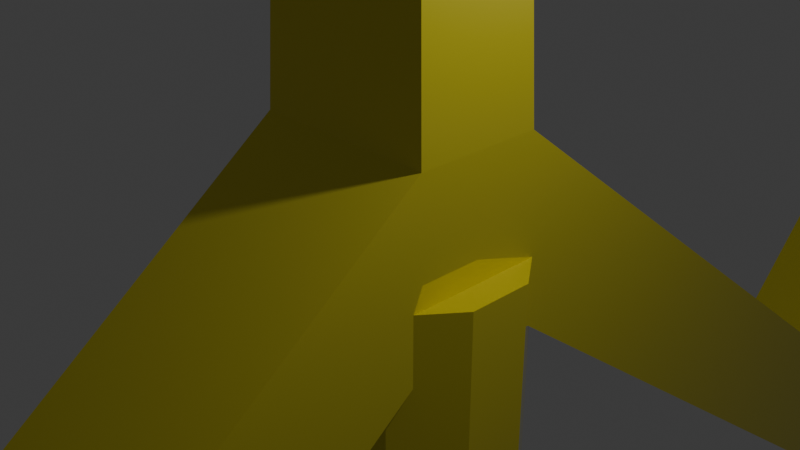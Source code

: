 # Source: Trident.blend  (saved by Blender 4.0.36; exported with 4.5.12 LTS)
import bpy
from mathutils import Matrix  # noqa: F401  (used for matrix-valued properties, if any)

bpy.ops.wm.read_factory_settings(use_empty=True)
scene = bpy.context.scene
scene.name = 'Scene'

# ---- collections
col_collection = bpy.data.collections.new('Collection'); scene.collection.children.link(col_collection)

# ---- materials (node trees are filled in below, after node groups)
mat_material = bpy.data.materials.new('Material')
mat_material.alpha_threshold = 0.0
mat_material.use_transparent_shadow = False
mat_material.roughness = 0.5
mat_material.line_color = (0.0, 0.0, 0.0, 1.0)
mat_material_001 = bpy.data.materials.new('Material.001')
mat_material_001.use_transparent_shadow = False

# ---- material node trees
mat_material.use_nodes = True; mat_material.node_tree.nodes.clear()
_N = mat_material.node_tree.nodes; _L = mat_material.node_tree.links
n0 = _N.new('ShaderNodeOutputMaterial'); n0.name = 'Material Output'; n0.location = (300, 300)
n1 = _N.new('ShaderNodeBsdfPrincipled'); n1.name = 'Principled BSDF'; n1.location = (10, 300)
n1.inputs[0].default_value = (0.801, 0.7029, 0.05294, 1.0)
n1.inputs[1].default_value = 0.5337
n1.inputs[2].default_value = 0.0
n1.inputs[3].default_value = 1.45
_L.new(n1.outputs[0], n0.inputs[0])
n0.is_active_output = True
mat_material_001.use_nodes = True; mat_material_001.node_tree.nodes.clear()
_N = mat_material_001.node_tree.nodes; _L = mat_material_001.node_tree.links
n0 = _N.new('ShaderNodeBsdfPrincipled'); n0.name = 'Principled BSDF'; n0.location = (10, 300)
n0.inputs[0].default_value = (0.05797, 0.05797, 0.05797, 1.0)
n0.inputs[1].default_value = 0.5959
n0.inputs[2].default_value = 0.0
n0.inputs[3].default_value = 1.45
n1 = _N.new('ShaderNodeOutputMaterial'); n1.name = 'Material Output'; n1.location = (300, 300)
_L.new(n0.outputs[0], n1.inputs[0])
n1.is_active_output = True

# ---- world
world_world = bpy.data.worlds.new('World'); scene.world = world_world
world_world.use_nodes = True; world_world.node_tree.nodes.clear()
_N = world_world.node_tree.nodes; _L = world_world.node_tree.links
n0 = _N.new('ShaderNodeOutputWorld'); n0.name = 'World Output'; n0.location = (300, 300)
n1 = _N.new('ShaderNodeBackground'); n1.name = 'Background'; n1.location = (10, 300)
n1.inputs[0].default_value = (0.05088, 0.05088, 0.05088, 1.0)
_L.new(n1.outputs[0], n0.inputs[0])
n0.is_active_output = True
world_world.color = (0.05088, 0.05088, 0.05088)
world_world.use_sun_shadow = False
world_world.sun_shadow_jitter_overblur = 0.0

# ---- cameras
cam_camera = bpy.data.cameras.new('Camera')
cam_camera.clip_end = 100.0
cam_camera.ortho_scale = 7.314

# ---- lights
light_light = bpy.data.lights.new('Light', 'POINT')
light_light.transmission_factor = 0.0
light_light.use_soft_falloff = False
light_light.energy = 1000.0
light_light.shadow_soft_size = 0.1
light_light.shadow_maximum_resolution = 0.006
light_light.use_absolute_resolution = True

# ---- meshes
me_cube = bpy.data.meshes.new('Cube')
me_cube.from_pydata([(1.0, 1.0, 1.0), (1.0, 1.0, -1.0), (1.0, -1.0, 1.0), (1.0, -1.0, -1.0), (-1.0, 1.0, 1.0), (-1.0, 1.0, -1.0), (-1.0, -1.0, 1.0), (-1.0, -1.0, -1.0), (1.0, 12.99, -7.415), (-1.0, 12.99, -7.415), (1.0, 12.99, -5.415), (-1.0, -12.99, -7.415), (-1.0, -12.99, -5.415), (1.0, -12.99, -5.415), (1.0, -12.99, -7.415), (-1.0, 12.99, -5.415), (1.473, 22.19, -2.1), (-1.473, 22.19, -2.1), (1.473, 22.19, -0.1001), (-1.473, -22.19, -2.1), (-1.473, -22.19, -0.1001), (1.473, -22.19, -0.1001), (1.473, -22.19, -2.1), (-1.473, 22.19, -0.1001), (1.473, 24.47, 2.283), (-1.473, 24.47, 2.283), (1.473, 24.47, 4.283), (-1.473, -24.47, 2.283), (-1.473, -24.47, 4.283), (1.473, -24.47, 4.283), (1.473, -24.47, 2.283), (-1.473, 24.47, 4.283), (0.1019, 15.37, 18.06), (-0.1019, 15.37, 18.06), (0.1019, 15.37, 18.2), (-0.03799, -14.6, 18.1), (-0.03799, -14.6, 18.15), (0.03799, -14.6, 18.15), (0.03799, -14.6, 18.1), (-0.1019, 15.37, 18.2), (0.5473, 1.084, -5.297), (0.0, 1.34, -5.297), (0.0, 1.34, -32.09), (0.0, 1.34, -0.3023), (0.5473, 1.084, -32.09), (0.5473, 1.084, -0.3023), (0.8856, 0.4141, -32.09), (0.8856, 0.4141, -0.3023), (0.8856, -0.4141, -32.09), (0.8856, -0.4141, -0.3023), (0.5473, -1.084, -32.09), (0.5473, -1.084, -0.3023), (0.0, -1.34, -32.09), (0.0, -1.34, -0.3023), (-0.5473, -1.084, -32.09), (-0.5473, -1.084, -0.3023), (-0.8856, -0.4141, -32.09), (-0.8856, -0.4141, -0.3023), (-0.8856, 0.4141, -32.09), (-0.8856, 0.4141, -0.3023), (-0.5473, 1.084, -32.09), (-0.5473, 1.084, -0.3023), (0.8856, 0.4141, -5.297), (0.8856, -0.4141, -5.297), (0.5473, -1.084, -5.297), (0.0, -1.34, -5.297), (-0.5473, -1.084, -5.297), (-0.8856, -0.4141, -5.297), (-0.8856, 0.4141, -5.297), (-0.5473, 1.084, -5.297), (0.0, 1.778, -5.297), (0.8523, 1.398, -5.297), (1.312, 0.5156, -5.297), (-0.8523, 1.398, -0.3023), (-0.8523, 1.398, -5.297), (-1.312, 0.5156, -0.3023), (-1.312, 0.5156, -5.297), (0.8523, 1.398, -0.3023), (0.0, 1.778, -0.3023), (1.312, -0.5156, -5.297), (-1.312, -0.5156, -0.3023), (-1.312, -0.5156, -5.297), (1.312, 0.5156, -0.3023), (0.8523, -1.398, -5.297), (-0.8523, -1.398, -0.3023), (-0.8523, -1.398, -5.297), (1.312, -0.5156, -0.3023), (0.0, -1.778, -5.297), (0.0, -1.778, -0.3023), (0.8523, -1.398, -0.3023), (0.0, 0.9868, -5.297), (0.3013, 0.8306, -5.297), (0.5419, 0.3323, -5.297), (0.0, 0.9868, -32.09), (0.3013, 0.8306, -32.09), (0.5419, -0.3323, -5.297), (0.5419, 0.3323, -32.09), (0.3013, -0.8306, -5.297), (0.5419, -0.3323, -32.09), (0.0, -0.9868, -5.297), (0.3013, -0.8306, -32.09), (-0.3013, -0.8306, -5.297), (0.0, -0.9868, -32.09), (-0.5419, -0.3323, -5.297), (-0.3013, -0.8306, -32.09), (-0.5419, 0.3323, -5.297), (-0.5419, -0.3323, -32.09), (-0.3013, 0.8306, -5.297), (-0.5419, 0.3323, -32.09), (-0.3013, 0.8306, -32.09), (0.0, 1.34, -6.256), (0.5473, 1.084, -6.256), (0.8856, 0.4141, -6.256), (-0.8856, 0.4141, -6.256), (-0.5419, 0.3323, -6.256), (0.8856, -0.4141, -6.256), (0.3013, -0.8306, -6.256), (0.5473, -1.084, -6.256), (0.0, -1.34, -6.256), (0.0, -0.9868, -6.256), (-0.5473, -1.084, -6.256), (-0.8856, -0.4141, -6.256), (-0.5473, 1.084, -6.256), (0.0, 0.9868, -6.256), (0.3013, 0.8306, -6.256), (0.5419, 0.3323, -6.256), (0.5419, -0.3323, -6.256), (-0.3013, -0.8306, -6.256), (-0.5419, -0.3323, -6.256), (-0.3013, 0.8306, -6.256), (0.0, 1.34, -32.43), (0.5473, 1.084, -32.43), (0.8856, 0.4141, -32.43), (0.8856, -0.4141, -32.43), (0.5473, -1.084, -32.43), (0.0, 0.9868, -32.43), (0.0, -1.34, -32.43), (-0.5419, 0.3323, -32.43), (-0.8856, 0.4141, -32.43), (-0.5473, -1.084, -32.43), (-0.8856, -0.4141, -32.43), (-0.5419, -0.3323, -32.43), (0.0, -0.9868, -32.43), (0.3013, -0.8306, -32.43), (-0.5473, 1.084, -32.43), (0.5419, 0.3323, -32.43), (0.3013, 0.8306, -32.43), (0.5419, -0.3323, -32.43), (-0.3013, -0.8306, -32.43), (-0.3013, 0.8306, -32.43), (0.3013, 0.8306, -9.972), (0.5419, 0.3323, -9.972), (0.5419, -0.3323, -9.972), (0.3013, -0.8306, -9.972), (0.0, -0.9868, -9.972), (-0.3013, -0.8306, -9.972), (-0.5419, -0.3323, -9.972), (-0.5419, 0.3323, -9.972), (0.0, 0.9868, -9.972), (-0.3013, 0.8306, -9.972), (0.3013, 0.8306, -12.03), (0.5419, 0.3323, -12.03), (0.5419, -0.3323, -12.03), (0.3013, -0.8306, -12.03), (0.0, -0.9868, -12.03), (-0.3013, -0.8306, -12.03), (-0.5419, -0.3323, -12.03), (-0.5419, 0.3323, -12.03), (-0.3013, 0.8306, -12.03), (0.0, 0.9868, -12.03), (0.3013, 0.8306, -18.56), (0.5419, 0.3323, -18.56), (0.5419, -0.3323, -18.56), (0.3013, -0.8306, -18.56), (0.0, -0.9868, -18.56), (-0.3013, -0.8306, -18.56), (-0.5419, -0.3323, -18.56), (-0.5419, 0.3323, -18.56), (-0.3013, 0.8306, -18.56), (0.0, 0.9868, -18.56), (0.3013, 0.8306, -20.94), (0.5419, 0.3323, -20.94), (0.5419, -0.3323, -20.94), (0.3013, -0.8306, -20.94), (0.0, -0.9868, -20.94), (-0.3013, -0.8306, -20.94), (-0.5419, -0.3323, -20.94), (-0.5419, 0.3323, -20.94), (-0.3013, 0.8306, -20.94), (0.0, 0.9868, -20.94), (0.3013, 0.8306, -23.84), (0.5419, 0.3323, -23.84), (0.5419, -0.3323, -23.84), (0.3013, -0.8306, -23.84), (0.0, -0.9868, -23.84), (-0.3013, -0.8306, -23.84), (-0.5419, -0.3323, -23.84), (-0.5419, 0.3323, -23.84), (-0.3013, 0.8306, -23.84), (0.0, 0.9868, -23.84), (0.3013, 0.8306, -26.34), (0.5419, 0.3323, -26.34), (0.5419, -0.3323, -26.34), (0.3013, -0.8306, -26.34), (0.0, -0.9868, -26.34), (-0.3013, -0.8306, -26.34), (-0.5419, -0.3323, -26.34), (-0.5419, 0.3323, -26.34), (-0.3013, 0.8306, -26.34), (0.0, 0.9868, -26.34), (0.0, 1.271, -26.34), (0.0, 1.271, -23.84), (0.5054, 1.029, -23.84), (-0.5054, 1.029, -23.84), (-0.8193, 0.3957, -23.84), (-0.8193, -0.3957, -23.84), (-0.5054, -1.029, -23.84), (0.0, -1.271, -23.84), (0.5054, -1.029, -23.84), (0.8193, -0.3957, -23.84), (0.8193, 0.3957, -23.84), (0.5054, 1.029, -26.34), (0.8193, 0.3957, -26.34), (0.8193, -0.3957, -26.34), (0.5054, -1.029, -26.34), (0.0, -1.271, -26.34), (-0.5054, -1.029, -26.34), (-0.8193, -0.3957, -26.34), (-0.8193, 0.3957, -26.34), (-0.5054, 1.029, -26.34), (0.0, 1.276, -20.94), (0.0, 1.276, -18.56), (0.5084, 1.032, -18.56), (-0.5084, 1.032, -18.56), (-0.8234, 0.3967, -18.56), (-0.8234, -0.3967, -18.56), (-0.5084, -1.032, -18.56), (0.0, -1.276, -18.56), (0.5084, -1.032, -18.56), (0.8234, -0.3967, -18.56), (0.8234, 0.3967, -18.56), (0.5084, 1.032, -20.94), (0.8234, 0.3967, -20.94), (0.8234, -0.3967, -20.94), (0.5084, -1.032, -20.94), (0.0, -1.276, -20.94), (-0.5084, -1.032, -20.94), (-0.8234, -0.3967, -20.94), (-0.8234, 0.3967, -20.94), (-0.5084, 1.032, -20.94), (0.0, 1.281, -12.03), (0.0, 1.281, -9.972), (0.5121, 1.036, -9.972), (-0.5121, 1.036, -9.972), (-0.8285, 0.3978, -9.972), (-0.8285, -0.3978, -9.972), (-0.5121, -1.036, -9.972), (0.0, -1.281, -9.972), (0.5121, -1.036, -9.972), (0.8285, -0.3978, -9.972), (0.8285, 0.3978, -9.972), (0.5121, 1.036, -12.03), (0.8285, 0.3978, -12.03), (0.8285, -0.3978, -12.03), (0.5121, -1.036, -12.03), (0.0, -1.281, -12.03), (-0.5121, -1.036, -12.03), (-0.8285, -0.3978, -12.03), (-0.8285, 0.3978, -12.03), (-0.5121, 1.036, -12.03), (-0.002245, 0.002245, 23.33), (0.002245, 0.002245, 23.33), (-0.002245, -0.002245, 23.33), (0.002245, -0.002245, 23.33)], [], [(0, 4, 273, 272), (5, 4, 15, 9), (7, 6, 4, 5), (5, 1, 3, 7), (1, 0, 2, 3), (0, 1, 8, 10), (9, 15, 23, 17), (11, 14, 22, 19), (6, 7, 11, 12), (1, 5, 9, 8), (4, 0, 10, 15), (7, 3, 14, 11), (2, 6, 12, 13), (3, 2, 13, 14), (19, 22, 30, 27), (18, 16, 24, 26), (12, 11, 19, 20), (8, 9, 17, 16), (15, 10, 18, 23), (13, 12, 20, 21), (14, 13, 21, 22), (10, 8, 16, 18), (29, 28, 36, 37), (31, 26, 34, 39), (17, 23, 31, 25), (20, 19, 27, 28), (16, 17, 25, 24), (23, 18, 26, 31), (21, 20, 28, 29), (22, 21, 29, 30), (38, 37, 36, 35), (33, 39, 34, 32), (30, 29, 37, 38), (26, 24, 32, 34), (27, 30, 38, 35), (25, 31, 39, 33), (28, 27, 35, 36), (24, 25, 33, 32), (63, 64, 117, 115), (43, 45, 77, 78), (46, 44, 131, 132), (61, 43, 78, 73), (109, 93, 135, 149), (57, 59, 75, 80), (100, 102, 142, 143), (51, 53, 88, 89), (105, 103, 128, 114), (45, 47, 82, 77), (95, 92, 125, 126), (68, 67, 81, 76), (60, 58, 138, 144), (65, 64, 83, 87), (54, 52, 136, 139), (59, 61, 73, 75), (45, 43, 61, 59, 57, 55, 53, 51, 49, 47), (48, 46, 132, 133), (53, 55, 84, 88), (104, 106, 141, 148), (47, 49, 86, 82), (42, 44, 46, 48, 50, 52, 54, 56, 58, 60), (70, 78, 77, 71), (71, 77, 82, 72), (72, 82, 86, 79), (79, 86, 89, 83), (83, 89, 88, 87), (87, 88, 84, 85), (85, 84, 80, 81), (81, 80, 75, 76), (76, 75, 73, 74), (74, 73, 78, 70), (64, 63, 79, 83), (67, 66, 85, 81), (41, 69, 74, 70), (49, 51, 89, 86), (55, 57, 80, 84), (40, 41, 70, 71), (63, 62, 72, 79), (66, 65, 87, 85), (69, 68, 76, 74), (62, 40, 71, 72), (150, 91, 92, 151), (151, 92, 95, 152), (152, 95, 97, 153), (153, 97, 99, 154), (154, 99, 101, 155), (155, 101, 103, 156), (156, 103, 105, 157), (157, 105, 107, 159), (159, 107, 90, 158), (158, 90, 91, 150), (90, 107, 129, 123), (99, 97, 116, 119), (94, 96, 145, 146), (108, 109, 149, 137), (98, 100, 143, 147), (67, 68, 113, 121), (64, 65, 118, 117), (103, 101, 127, 128), (92, 91, 124, 125), (91, 90, 123, 124), (115, 117, 116, 126), (121, 113, 114, 128), (117, 118, 119, 116), (120, 121, 128, 127), (122, 110, 123, 129), (110, 111, 124, 123), (112, 115, 126, 125), (118, 120, 127, 119), (113, 122, 129, 114), (111, 112, 125, 124), (66, 67, 121, 120), (69, 41, 110, 122), (101, 99, 119, 127), (41, 40, 111, 110), (62, 63, 115, 112), (97, 95, 126, 116), (65, 66, 120, 118), (107, 105, 114, 129), (68, 69, 122, 113), (40, 62, 112, 111), (140, 139, 148, 141), (134, 133, 147, 143), (130, 144, 149, 135), (131, 130, 135, 146), (138, 140, 141, 137), (136, 134, 143, 142), (132, 131, 146, 145), (133, 132, 145, 147), (139, 136, 142, 148), (144, 138, 137, 149), (96, 98, 147, 145), (52, 50, 134, 136), (106, 108, 137, 141), (44, 42, 130, 131), (58, 56, 140, 138), (93, 94, 146, 135), (102, 104, 148, 142), (42, 60, 144, 130), (50, 48, 133, 134), (56, 54, 139, 140), (155, 156, 255, 256), (167, 166, 267, 268), (156, 157, 254, 255), (166, 165, 266, 267), (157, 159, 253, 254), (165, 164, 265, 266), (150, 151, 260, 252), (159, 158, 251, 253), (164, 163, 264, 265), (151, 152, 259, 260), (170, 160, 161, 171), (171, 161, 162, 172), (172, 162, 163, 173), (173, 163, 164, 174), (174, 164, 165, 175), (175, 165, 166, 176), (176, 166, 167, 177), (177, 167, 168, 178), (178, 168, 169, 179), (179, 169, 160, 170), (179, 170, 232, 231), (183, 182, 243, 244), (172, 173, 238, 239), (180, 189, 230, 241), (182, 181, 242, 243), (173, 174, 237, 238), (189, 188, 249, 230), (181, 180, 241, 242), (174, 175, 236, 237), (188, 187, 248, 249), (190, 180, 181, 191), (191, 181, 182, 192), (192, 182, 183, 193), (193, 183, 184, 194), (194, 184, 185, 195), (195, 185, 186, 196), (196, 186, 187, 197), (197, 187, 188, 198), (198, 188, 189, 199), (199, 189, 180, 190), (201, 200, 221, 222), (194, 195, 216, 217), (208, 207, 228, 229), (195, 196, 215, 216), (207, 206, 227, 228), (196, 197, 214, 215), (206, 205, 226, 227), (197, 198, 213, 214), (205, 204, 225, 226), (190, 191, 220, 212), (94, 200, 201, 96), (96, 201, 202, 98), (98, 202, 203, 100), (100, 203, 204, 102), (102, 204, 205, 104), (104, 205, 206, 106), (106, 206, 207, 108), (108, 207, 208, 109), (109, 208, 209, 93), (93, 209, 200, 94), (210, 211, 212, 221), (229, 213, 211, 210), (228, 214, 213, 229), (227, 215, 214, 228), (226, 216, 215, 227), (225, 217, 216, 226), (224, 218, 217, 225), (223, 219, 218, 224), (222, 220, 219, 223), (221, 212, 220, 222), (209, 208, 229, 210), (193, 194, 217, 218), (202, 201, 222, 223), (200, 209, 210, 221), (192, 193, 218, 219), (203, 202, 223, 224), (199, 190, 212, 211), (191, 192, 219, 220), (204, 203, 224, 225), (198, 199, 211, 213), (230, 231, 232, 241), (249, 233, 231, 230), (248, 234, 233, 249), (247, 235, 234, 248), (246, 236, 235, 247), (245, 237, 236, 246), (244, 238, 237, 245), (243, 239, 238, 244), (242, 240, 239, 243), (241, 232, 240, 242), (171, 172, 239, 240), (184, 183, 244, 245), (178, 179, 231, 233), (170, 171, 240, 232), (185, 184, 245, 246), (177, 178, 233, 234), (186, 185, 246, 247), (176, 177, 234, 235), (187, 186, 247, 248), (175, 176, 235, 236), (250, 251, 252, 261), (269, 253, 251, 250), (268, 254, 253, 269), (267, 255, 254, 268), (266, 256, 255, 267), (265, 257, 256, 266), (264, 258, 257, 265), (263, 259, 258, 264), (262, 260, 259, 263), (261, 252, 260, 262), (168, 167, 268, 269), (154, 155, 256, 257), (161, 160, 261, 262), (169, 168, 269, 250), (153, 154, 257, 258), (162, 161, 262, 263), (160, 169, 250, 261), (152, 153, 258, 259), (163, 162, 263, 264), (158, 150, 252, 251), (272, 273, 271, 270), (6, 2, 270, 271), (4, 6, 271, 273), (2, 0, 272, 270)])
me_cube.polygons.foreach_set('material_index', [0, 0, 0, 0, 0, 0, 0, 0, 0, 0, 0, 0, 0, 0, 0, 0, 0, 0, 0, 0, 0, 0, 0, 0, 0, 0, 0, 0, 0, 0, 0, 0, 0, 0, 0, 0, 0, 0, 1, 0, 0, 0, 0, 0, 0, 0, 0, 0, 0, 0, 0, 0, 0, 0, 0, 0, 0, 0, 0, 0, 0, 0, 0, 0, 0, 0, 0, 0, 0, 0, 0, 0, 0, 0, 0, 0, 0, 0, 0, 0, 0, 0, 0, 0, 0, 0, 0, 0, 0, 0, 0, 0, 0, 0, 0, 1, 1, 0, 0, 0, 1, 1, 1, 1, 1, 1, 1, 1, 1, 1, 1, 1, 0, 1, 1, 0, 1, 0, 1, 1, 0, 0, 0, 0, 0, 0, 0, 0, 0, 0, 0, 0, 0, 0, 0, 0, 0, 0, 0, 0, 1, 1, 1, 1, 1, 1, 1, 1, 1, 1, 0, 0, 0, 0, 0, 0, 0, 0, 0, 0, 1, 1, 1, 1, 1, 1, 1, 1, 1, 1, 0, 0, 0, 0, 0, 0, 0, 0, 0, 0, 1, 1, 1, 1, 1, 1, 1, 1, 1, 1, 0, 0, 0, 0, 0, 0, 0, 0, 0, 0, 1, 1, 1, 1, 1, 1, 1, 1, 1, 1, 1, 1, 1, 1, 1, 1, 1, 1, 1, 1, 1, 1, 1, 1, 1, 1, 1, 1, 1, 1, 1, 1, 1, 1, 1, 1, 1, 1, 1, 1, 1, 1, 1, 1, 1, 1, 1, 1, 1, 1, 1, 1, 1, 1, 1, 1, 1, 1, 1, 1, 0, 0, 0, 0])
_uv = me_cube.uv_layers.new(name='UVMap')
_uv.uv.foreach_set('vector', [0.625, 0.5, 0.875, 0.5, 0.875, 0.5, 0.625, 0.5, 0.375, 0.25, 0.625, 0.25, 0.625, 0.25, 0.375, 0.25, 0.375, 0.0, 0.625, 0.0, 0.625, 0.25, 0.375, 0.25, 0.125, 0.5, 0.375, 0.5, 0.375, 0.75, 0.125, 0.75, 0.375, 0.5, 0.625, 0.5, 0.625, 0.75, 0.375, 0.75, 0.625, 0.5, 0.375, 0.5, 0.375, 0.5, 0.625, 0.5, 0.375, 0.25, 0.625, 0.25, 0.625, 0.25, 0.375, 0.25, 0.125, 0.75, 0.375, 0.75, 0.375, 0.75, 0.125, 0.75, 0.625, 0.0, 0.375, 0.0, 0.375, 0.0, 0.625, 0.0, 0.375, 0.5, 0.125, 0.5, 0.125, 0.5, 0.375, 0.5, 0.875, 0.5, 0.625, 0.5, 0.625, 0.5, 0.875, 0.5, 0.125, 0.75, 0.375, 0.75, 0.375, 0.75, 0.125, 0.75, 0.625, 0.75, 0.875, 0.75, 0.875, 0.75, 0.625, 0.75, 0.375, 0.75, 0.625, 0.75, 0.625, 0.75, 0.375, 0.75, 0.125, 0.75, 0.375, 0.75, 0.375, 0.75, 0.125, 0.75, 0.625, 0.5, 0.375, 0.5, 0.375, 0.5, 0.625, 0.5, 0.625, 0.0, 0.375, 0.0, 0.375, 0.0, 0.625, 0.0, 0.375, 0.5, 0.125, 0.5, 0.125, 0.5, 0.375, 0.5, 0.875, 0.5, 0.625, 0.5, 0.625, 0.5, 0.875, 0.5, 0.625, 0.75, 0.875, 0.75, 0.875, 0.75, 0.625, 0.75, 0.375, 0.75, 0.625, 0.75, 0.625, 0.75, 0.375, 0.75, 0.625, 0.5, 0.375, 0.5, 0.375, 0.5, 0.625, 0.5, 0.625, 0.75, 0.875, 0.75, 0.875, 0.75, 0.625, 0.75, 0.875, 0.5, 0.625, 0.5, 0.625, 0.5, 0.875, 0.5, 0.375, 0.25, 0.625, 0.25, 0.625, 0.25, 0.375, 0.25, 0.625, 0.0, 0.375, 0.0, 0.375, 0.0, 0.625, 0.0, 0.375, 0.5, 0.125, 0.5, 0.125, 0.5, 0.375, 0.5, 0.875, 0.5, 0.625, 0.5, 0.625, 0.5, 0.875, 0.5, 0.625, 0.75, 0.875, 0.75, 0.875, 0.75, 0.625, 0.75, 0.375, 0.75, 0.625, 0.75, 0.625, 0.75, 0.375, 0.75, 0.375, 0.75, 0.625, 0.75, 0.625, 1.0, 0.375, 1.0, 0.375, 0.25, 0.625, 0.25, 0.625, 0.5, 0.375, 0.5, 0.375, 0.75, 0.625, 0.75, 0.625, 0.75, 0.375, 0.75, 0.625, 0.5, 0.375, 0.5, 0.375, 0.5, 0.625, 0.5, 0.125, 0.75, 0.375, 0.75, 0.375, 0.75, 0.125, 0.75, 0.375, 0.25, 0.625, 0.25, 0.625, 0.25, 0.375, 0.25, 0.625, 0.0, 0.375, 0.0, 0.375, 0.0, 0.625, 0.0, 0.375, 0.5, 0.125, 0.5, 0.125, 0.5, 0.375, 0.5, 0.7, 0.9214, 0.6, 0.9214, 0.6, 0.9214, 0.7, 0.9214, 0.25, 0.49, 0.3911, 0.4442, 0.3911, 0.4442, 0.25, 0.49, 0.9783, 0.3242, 0.8911, 0.4442, 0.8911, 0.4442, 0.9783, 0.3242, 0.1089, 0.4442, 0.25, 0.49, 0.25, 0.49, 0.1089, 0.4442, 0.1, 0.5, -7.451e-08, 0.5, -7.451e-08, 0.5, 0.1, 0.5, 0.02175, 0.1758, 0.02175, 0.3242, 0.02175, 0.3242, 0.02175, 0.1758, 0.6, 0.5, 0.5, 0.5, 0.5, 0.5, 0.6, 0.5, 0.3911, 0.05584, 0.25, 0.01, 0.25, 0.01, 0.3911, 0.05584, 0.2, 0.9214, 0.3, 0.9214, 0.3, 0.9214, 0.2, 0.9214, 0.3911, 0.4442, 0.4783, 0.3242, 0.4783, 0.3242, 0.3911, 0.4442, 0.7, 0.9214, 0.8, 0.9214, 0.8, 0.9214, 0.7, 0.9214, 0.2, 0.9214, 0.3, 0.9214, 0.3, 0.9214, 0.2, 0.9214, 0.6089, 0.4442, 0.5217, 0.3242, 0.5217, 0.3242, 0.6089, 0.4442, 0.5, 0.9214, 0.6, 0.9214, 0.6, 0.9214, 0.5, 0.9214, 0.6089, 0.05584, 0.75, 0.01, 0.75, 0.01, 0.6089, 0.05584, 0.02175, 0.3242, 0.1089, 0.4442, 0.1089, 0.4442, 0.02175, 0.3242, 0.3911, 0.4442, 0.25, 0.49, 0.1089, 0.4442, 0.02175, 0.3242, 0.02175, 0.1758, 0.1089, 0.05584, 0.25, 0.01, 0.3911, 0.05584, 0.4783, 0.1758, 0.4783, 0.3242, 0.9783, 0.1758, 0.9783, 0.3242, 0.9783, 0.3242, 0.9783, 0.1758, 0.25, 0.01, 0.1089, 0.05584, 0.1089, 0.05584, 0.25, 0.01, 0.4, 0.5, 0.3, 0.5, 0.3, 0.5, 0.4, 0.5, 0.4783, 0.3242, 0.4783, 0.1758, 0.4783, 0.1758, 0.4783, 0.3242, 0.75, 0.49, 0.8911, 0.4442, 0.9783, 0.3242, 0.9783, 0.1758, 0.8911, 0.05584, 0.75, 0.01, 0.6089, 0.05584, 0.5217, 0.1758, 0.5217, 0.3242, 0.6089, 0.4442, 1.0, 0.9214, 1.0, 1.0, 0.9, 1.0, 0.9, 0.9214, 0.9, 0.9214, 0.9, 1.0, 0.8, 1.0, 0.8, 0.9214, 0.8, 0.9214, 0.8, 1.0, 0.7, 1.0, 0.7, 0.9214, 0.7, 0.9214, 0.7, 1.0, 0.6, 1.0, 0.6, 0.9214, 0.6, 0.9214, 0.6, 1.0, 0.5, 1.0, 0.5, 0.9214, 0.5, 0.9214, 0.5, 1.0, 0.4, 1.0, 0.4, 0.9214, 0.4, 0.9214, 0.4, 1.0, 0.3, 1.0, 0.3, 0.9214, 0.3, 0.9214, 0.3, 1.0, 0.2, 1.0, 0.2, 0.9214, 0.2, 0.9214, 0.2, 1.0, 0.1, 1.0, 0.1, 0.9214, 0.1, 0.9214, 0.1, 1.0, -7.451e-08, 1.0, -7.451e-08, 0.9214, 0.6, 0.9214, 0.7, 0.9214, 0.7, 0.9214, 0.6, 0.9214, 0.3, 0.9214, 0.4, 0.9214, 0.4, 0.9214, 0.3, 0.9214, -7.451e-08, 0.9214, 0.1, 0.9214, 0.1, 0.9214, -7.451e-08, 0.9214, 0.4783, 0.1758, 0.3911, 0.05584, 0.3911, 0.05584, 0.4783, 0.1758, 0.1089, 0.05584, 0.02175, 0.1758, 0.02175, 0.1758, 0.1089, 0.05584, 0.9, 0.9214, 1.0, 0.9214, 1.0, 0.9214, 0.9, 0.9214, 0.7, 0.9214, 0.8, 0.9214, 0.8, 0.9214, 0.7, 0.9214, 0.4, 0.9214, 0.5, 0.9214, 0.5, 0.9214, 0.4, 0.9214, 0.1, 0.9214, 0.2, 0.9214, 0.2, 0.9214, 0.1, 0.9214, 0.8, 0.9214, 0.9, 0.9214, 0.9, 0.9214, 0.8, 0.9214, 0.9, 0.8479, 0.9, 0.9214, 0.8, 0.9214, 0.8, 0.8479, 0.8, 0.8479, 0.8, 0.9214, 0.7, 0.9214, 0.7, 0.8479, 0.7, 0.8479, 0.7, 0.9214, 0.6, 0.9214, 0.6, 0.8479, 0.6, 0.8479, 0.6, 0.9214, 0.5, 0.9214, 0.5, 0.8479, 0.5, 0.8479, 0.5, 0.9214, 0.4, 0.9214, 0.4, 0.8479, 0.4, 0.8479, 0.4, 0.9214, 0.3, 0.9214, 0.3, 0.8479, 0.3, 0.8479, 0.3, 0.9214, 0.2, 0.9214, 0.2, 0.8479, 0.2, 0.8479, 0.2, 0.9214, 0.1, 0.9214, 0.1, 0.8479, 0.1, 0.8479, 0.1, 0.9214, -7.451e-08, 0.9214, -7.451e-08, 0.8479, 1.0, 0.8479, 1.0, 0.9214, 0.9, 0.9214, 0.9, 0.8479, -7.451e-08, 0.9214, 0.1, 0.9214, 0.1, 0.9214, -7.451e-08, 0.9214, 0.5, 0.9214, 0.6, 0.9214, 0.6, 0.9214, 0.5, 0.9214, 0.9, 0.5, 0.8, 0.5, 0.8, 0.5, 0.9, 0.5, 0.2, 0.5, 0.1, 0.5, 0.1, 0.5, 0.2, 0.5, 0.7, 0.5, 0.6, 0.5, 0.6, 0.5, 0.7, 0.5, 0.3, 0.9214, 0.2, 0.9214, 0.2, 0.9214, 0.3, 0.9214, 0.6, 0.9214, 0.5, 0.9214, 0.5, 0.9214, 0.6, 0.9214, 0.3, 0.9214, 0.4, 0.9214, 0.4, 0.9214, 0.3, 0.9214, 0.8, 0.9214, 0.9, 0.9214, 0.9, 0.9214, 0.8, 0.9214, 0.9, 0.9214, 1.0, 0.9214, 1.0, 0.9214, 0.9, 0.9214, 0.7, 0.9214, 0.6, 0.9214, 0.6, 0.9214, 0.7, 0.9214, 0.3, 0.9214, 0.2, 0.9214, 0.2, 0.9214, 0.3, 0.9214, 0.6, 0.9214, 0.5, 0.9214, 0.5, 0.9214, 0.6, 0.9214, 0.4, 0.9214, 0.3, 0.9214, 0.3, 0.9214, 0.4, 0.9214, 0.1, 0.9214, -7.451e-08, 0.9214, -7.451e-08, 0.9214, 0.1, 0.9214, 1.0, 0.9214, 0.9, 0.9214, 0.9, 0.9214, 1.0, 0.9214, 0.8, 0.9214, 0.7, 0.9214, 0.7, 0.9214, 0.8, 0.9214, 0.5, 0.9214, 0.4, 0.9214, 0.4, 0.9214, 0.5, 0.9214, 0.2, 0.9214, 0.1, 0.9214, 0.1, 0.9214, 0.2, 0.9214, 0.9, 0.9214, 0.8, 0.9214, 0.8, 0.9214, 0.9, 0.9214, 0.4, 0.9214, 0.3, 0.9214, 0.3, 0.9214, 0.4, 0.9214, 0.1, 0.9214, -7.451e-08, 0.9214, -7.451e-08, 0.9214, 0.1, 0.9214, 0.4, 0.9214, 0.5, 0.9214, 0.5, 0.9214, 0.4, 0.9214, 1.0, 0.9214, 0.9, 0.9214, 0.9, 0.9214, 1.0, 0.9214, 0.8, 0.9214, 0.7, 0.9214, 0.7, 0.9214, 0.8, 0.9214, 0.6, 0.9214, 0.7, 0.9214, 0.7, 0.9214, 0.6, 0.9214, 0.5, 0.9214, 0.4, 0.9214, 0.4, 0.9214, 0.5, 0.9214, 0.1, 0.9214, 0.2, 0.9214, 0.2, 0.9214, 0.1, 0.9214, 0.2, 0.9214, 0.1, 0.9214, 0.1, 0.9214, 0.2, 0.9214, 0.9, 0.9214, 0.8, 0.9214, 0.8, 0.9214, 0.9, 0.9214, 0.5217, 0.1758, 0.6089, 0.05584, 0.6089, 0.05584, 0.5217, 0.1758, 0.8911, 0.05584, 0.9783, 0.1758, 0.9783, 0.1758, 0.8911, 0.05584, 0.75, 0.49, 0.6089, 0.4442, 0.6089, 0.4442, 0.75, 0.49, 0.8911, 0.4442, 0.75, 0.49, 0.75, 0.49, 0.8911, 0.4442, 0.5217, 0.3242, 0.5217, 0.1758, 0.5217, 0.1758, 0.5217, 0.3242, 0.75, 0.01, 0.8911, 0.05584, 0.8911, 0.05584, 0.75, 0.01, 0.9783, 0.3242, 0.8911, 0.4442, 0.8911, 0.4442, 0.9783, 0.3242, 0.9783, 0.1758, 0.9783, 0.3242, 0.9783, 0.3242, 0.9783, 0.1758, 0.6089, 0.05584, 0.75, 0.01, 0.75, 0.01, 0.6089, 0.05584, 0.6089, 0.4442, 0.5217, 0.3242, 0.5217, 0.3242, 0.6089, 0.4442, 0.8, 0.5, 0.7, 0.5, 0.7, 0.5, 0.8, 0.5, 0.75, 0.01, 0.8911, 0.05584, 0.8911, 0.05584, 0.75, 0.01, 0.3, 0.5, 0.2, 0.5, 0.2, 0.5, 0.3, 0.5, 0.8911, 0.4442, 0.75, 0.49, 0.75, 0.49, 0.8911, 0.4442, 0.5217, 0.3242, 0.5217, 0.1758, 0.5217, 0.1758, 0.5217, 0.3242, 1.0, 0.5, 0.9, 0.5, 0.9, 0.5, 1.0, 0.5, 0.5, 0.5, 0.4, 0.5, 0.4, 0.5, 0.5, 0.5, 0.75, 0.49, 0.6089, 0.4442, 0.6089, 0.4442, 0.75, 0.49, 0.8911, 0.05584, 0.9783, 0.1758, 0.9783, 0.1758, 0.8911, 0.05584, 0.5217, 0.1758, 0.6089, 0.05584, 0.6089, 0.05584, 0.5217, 0.1758, 0.4, 0.8479, 0.3, 0.8479, 0.3, 0.8479, 0.4, 0.8479, 0.2, 0.8156, 0.3, 0.8156, 0.3, 0.8156, 0.2, 0.8156, 0.3, 0.8479, 0.2, 0.8479, 0.2, 0.8479, 0.3, 0.8479, 0.3, 0.8156, 0.4, 0.8156, 0.4, 0.8156, 0.3, 0.8156, 0.2, 0.8479, 0.1, 0.8479, 0.1, 0.8479, 0.2, 0.8479, 0.4, 0.8156, 0.5, 0.8156, 0.5, 0.8156, 0.4, 0.8156, 0.9, 0.8479, 0.8, 0.8479, 0.8, 0.8479, 0.9, 0.8479, 0.1, 0.8479, -7.451e-08, 0.8479, -7.451e-08, 0.8479, 0.1, 0.8479, 0.5, 0.8156, 0.6, 0.8156, 0.6, 0.8156, 0.5, 0.8156, 0.8, 0.8479, 0.7, 0.8479, 0.7, 0.8479, 0.8, 0.8479, 0.9, 0.7128, 0.9, 0.8156, 0.8, 0.8156, 0.8, 0.7128, 0.8, 0.7128, 0.8, 0.8156, 0.7, 0.8156, 0.7, 0.7128, 0.7, 0.7128, 0.7, 0.8156, 0.6, 0.8156, 0.6, 0.7128, 0.6, 0.7128, 0.6, 0.8156, 0.5, 0.8156, 0.5, 0.7128, 0.5, 0.7128, 0.5, 0.8156, 0.4, 0.8156, 0.4, 0.7128, 0.4, 0.7128, 0.4, 0.8156, 0.3, 0.8156, 0.3, 0.7128, 0.3, 0.7128, 0.3, 0.8156, 0.2, 0.8156, 0.2, 0.7128, 0.2, 0.7128, 0.2, 0.8156, 0.1, 0.8156, 0.1, 0.7128, 0.1, 0.7128, 0.1, 0.8156, -7.451e-08, 0.8156, -7.451e-08, 0.7128, 1.0, 0.7128, 1.0, 0.8156, 0.9, 0.8156, 0.9, 0.7128, 1.0, 0.7128, 0.9, 0.7128, 0.9, 0.7128, 1.0, 0.7128, 0.6, 0.6754, 0.7, 0.6754, 0.7, 0.6754, 0.6, 0.6754, 0.7, 0.7128, 0.6, 0.7128, 0.6, 0.7128, 0.7, 0.7128, 0.9, 0.6754, 1.0, 0.6754, 1.0, 0.6754, 0.9, 0.6754, 0.7, 0.6754, 0.8, 0.6754, 0.8, 0.6754, 0.7, 0.6754, 0.6, 0.7128, 0.5, 0.7128, 0.5, 0.7128, 0.6, 0.7128, -7.451e-08, 0.6754, 0.1, 0.6754, 0.1, 0.6754, -7.451e-08, 0.6754, 0.8, 0.6754, 0.9, 0.6754, 0.9, 0.6754, 0.8, 0.6754, 0.5, 0.7128, 0.4, 0.7128, 0.4, 0.7128, 0.5, 0.7128, 0.1, 0.6754, 0.2, 0.6754, 0.2, 0.6754, 0.1, 0.6754, 0.9, 0.6298, 0.9, 0.6754, 0.8, 0.6754, 0.8, 0.6298, 0.8, 0.6298, 0.8, 0.6754, 0.7, 0.6754, 0.7, 0.6298, 0.7, 0.6298, 0.7, 0.6754, 0.6, 0.6754, 0.6, 0.6298, 0.6, 0.6298, 0.6, 0.6754, 0.5, 0.6754, 0.5, 0.6298, 0.5, 0.6298, 0.5, 0.6754, 0.4, 0.6754, 0.4, 0.6298, 0.4, 0.6298, 0.4, 0.6754, 0.3, 0.6754, 0.3, 0.6298, 0.3, 0.6298, 0.3, 0.6754, 0.2, 0.6754, 0.2, 0.6298, 0.2, 0.6298, 0.2, 0.6754, 0.1, 0.6754, 0.1, 0.6298, 0.1, 0.6298, 0.1, 0.6754, -7.451e-08, 0.6754, -7.451e-08, 0.6298, 1.0, 0.6298, 1.0, 0.6754, 0.9, 0.6754, 0.9, 0.6298, 0.8, 0.5904, 0.9, 0.5904, 0.9, 0.5904, 0.8, 0.5904, 0.5, 0.6298, 0.4, 0.6298, 0.4, 0.6298, 0.5, 0.6298, 0.1, 0.5904, 0.2, 0.5904, 0.2, 0.5904, 0.1, 0.5904, 0.4, 0.6298, 0.3, 0.6298, 0.3, 0.6298, 0.4, 0.6298, 0.2, 0.5904, 0.3, 0.5904, 0.3, 0.5904, 0.2, 0.5904, 0.3, 0.6298, 0.2, 0.6298, 0.2, 0.6298, 0.3, 0.6298, 0.3, 0.5904, 0.4, 0.5904, 0.4, 0.5904, 0.3, 0.5904, 0.2, 0.6298, 0.1, 0.6298, 0.1, 0.6298, 0.2, 0.6298, 0.4, 0.5904, 0.5, 0.5904, 0.5, 0.5904, 0.4, 0.5904, 0.9, 0.6298, 0.8, 0.6298, 0.8, 0.6298, 0.9, 0.6298, 0.9, 0.5, 0.9, 0.5904, 0.8, 0.5904, 0.8, 0.5, 0.8, 0.5, 0.8, 0.5904, 0.7, 0.5904, 0.7, 0.5, 0.7, 0.5, 0.7, 0.5904, 0.6, 0.5904, 0.6, 0.5, 0.6, 0.5, 0.6, 0.5904, 0.5, 0.5904, 0.5, 0.5, 0.5, 0.5, 0.5, 0.5904, 0.4, 0.5904, 0.4, 0.5, 0.4, 0.5, 0.4, 0.5904, 0.3, 0.5904, 0.3, 0.5, 0.3, 0.5, 0.3, 0.5904, 0.2, 0.5904, 0.2, 0.5, 0.2, 0.5, 0.2, 0.5904, 0.1, 0.5904, 0.1, 0.5, 0.1, 0.5, 0.1, 0.5904, -7.451e-08, 0.5904, -7.451e-08, 0.5, 1.0, 0.5, 1.0, 0.5904, 0.9, 0.5904, 0.9, 0.5, 1.0, 0.5904, 1.0, 0.6298, 0.9, 0.6298, 0.9, 0.5904, 0.1, 0.5904, 0.1, 0.6298, -7.451e-08, 0.6298, -7.451e-08, 0.5904, 0.2, 0.5904, 0.2, 0.6298, 0.1, 0.6298, 0.1, 0.5904, 0.3, 0.5904, 0.3, 0.6298, 0.2, 0.6298, 0.2, 0.5904, 0.4, 0.5904, 0.4, 0.6298, 0.3, 0.6298, 0.3, 0.5904, 0.5, 0.5904, 0.5, 0.6298, 0.4, 0.6298, 0.4, 0.5904, 0.6, 0.5904, 0.6, 0.6298, 0.5, 0.6298, 0.5, 0.5904, 0.7, 0.5904, 0.7, 0.6298, 0.6, 0.6298, 0.6, 0.5904, 0.8, 0.5904, 0.8, 0.6298, 0.7, 0.6298, 0.7, 0.5904, 0.9, 0.5904, 0.9, 0.6298, 0.8, 0.6298, 0.8, 0.5904, -7.451e-08, 0.5904, 0.1, 0.5904, 0.1, 0.5904, -7.451e-08, 0.5904, 0.6, 0.6298, 0.5, 0.6298, 0.5, 0.6298, 0.6, 0.6298, 0.7, 0.5904, 0.8, 0.5904, 0.8, 0.5904, 0.7, 0.5904, 0.9, 0.5904, 1.0, 0.5904, 1.0, 0.5904, 0.9, 0.5904, 0.7, 0.6298, 0.6, 0.6298, 0.6, 0.6298, 0.7, 0.6298, 0.6, 0.5904, 0.7, 0.5904, 0.7, 0.5904, 0.6, 0.5904, 1.0, 0.6298, 0.9, 0.6298, 0.9, 0.6298, 1.0, 0.6298, 0.8, 0.6298, 0.7, 0.6298, 0.7, 0.6298, 0.8, 0.6298, 0.5, 0.5904, 0.6, 0.5904, 0.6, 0.5904, 0.5, 0.5904, 0.1, 0.6298, -7.451e-08, 0.6298, -7.451e-08, 0.6298, 0.1, 0.6298, 1.0, 0.6754, 1.0, 0.7128, 0.9, 0.7128, 0.9, 0.6754, 0.1, 0.6754, 0.1, 0.7128, -7.451e-08, 0.7128, -7.451e-08, 0.6754, 0.2, 0.6754, 0.2, 0.7128, 0.1, 0.7128, 0.1, 0.6754, 0.3, 0.6754, 0.3, 0.7128, 0.2, 0.7128, 0.2, 0.6754, 0.4, 0.6754, 0.4, 0.7128, 0.3, 0.7128, 0.3, 0.6754, 0.5, 0.6754, 0.5, 0.7128, 0.4, 0.7128, 0.4, 0.6754, 0.6, 0.6754, 0.6, 0.7128, 0.5, 0.7128, 0.5, 0.6754, 0.7, 0.6754, 0.7, 0.7128, 0.6, 0.7128, 0.6, 0.6754, 0.8, 0.6754, 0.8, 0.7128, 0.7, 0.7128, 0.7, 0.6754, 0.9, 0.6754, 0.9, 0.7128, 0.8, 0.7128, 0.8, 0.6754, 0.8, 0.7128, 0.7, 0.7128, 0.7, 0.7128, 0.8, 0.7128, 0.5, 0.6754, 0.6, 0.6754, 0.6, 0.6754, 0.5, 0.6754, 0.1, 0.7128, -7.451e-08, 0.7128, -7.451e-08, 0.7128, 0.1, 0.7128, 0.9, 0.7128, 0.8, 0.7128, 0.8, 0.7128, 0.9, 0.7128, 0.4, 0.6754, 0.5, 0.6754, 0.5, 0.6754, 0.4, 0.6754, 0.2, 0.7128, 0.1, 0.7128, 0.1, 0.7128, 0.2, 0.7128, 0.3, 0.6754, 0.4, 0.6754, 0.4, 0.6754, 0.3, 0.6754, 0.3, 0.7128, 0.2, 0.7128, 0.2, 0.7128, 0.3, 0.7128, 0.2, 0.6754, 0.3, 0.6754, 0.3, 0.6754, 0.2, 0.6754, 0.4, 0.7128, 0.3, 0.7128, 0.3, 0.7128, 0.4, 0.7128, 1.0, 0.8156, 1.0, 0.8479, 0.9, 0.8479, 0.9, 0.8156, 0.1, 0.8156, 0.1, 0.8479, -7.451e-08, 0.8479, -7.451e-08, 0.8156, 0.2, 0.8156, 0.2, 0.8479, 0.1, 0.8479, 0.1, 0.8156, 0.3, 0.8156, 0.3, 0.8479, 0.2, 0.8479, 0.2, 0.8156, 0.4, 0.8156, 0.4, 0.8479, 0.3, 0.8479, 0.3, 0.8156, 0.5, 0.8156, 0.5, 0.8479, 0.4, 0.8479, 0.4, 0.8156, 0.6, 0.8156, 0.6, 0.8479, 0.5, 0.8479, 0.5, 0.8156, 0.7, 0.8156, 0.7, 0.8479, 0.6, 0.8479, 0.6, 0.8156, 0.8, 0.8156, 0.8, 0.8479, 0.7, 0.8479, 0.7, 0.8156, 0.9, 0.8156, 0.9, 0.8479, 0.8, 0.8479, 0.8, 0.8156, 0.1, 0.8156, 0.2, 0.8156, 0.2, 0.8156, 0.1, 0.8156, 0.5, 0.8479, 0.4, 0.8479, 0.4, 0.8479, 0.5, 0.8479, 0.8, 0.8156, 0.9, 0.8156, 0.9, 0.8156, 0.8, 0.8156, -7.451e-08, 0.8156, 0.1, 0.8156, 0.1, 0.8156, -7.451e-08, 0.8156, 0.6, 0.8479, 0.5, 0.8479, 0.5, 0.8479, 0.6, 0.8479, 0.7, 0.8156, 0.8, 0.8156, 0.8, 0.8156, 0.7, 0.8156, 0.9, 0.8156, 1.0, 0.8156, 1.0, 0.8156, 0.9, 0.8156, 0.7, 0.8479, 0.6, 0.8479, 0.6, 0.8479, 0.7, 0.8479, 0.6, 0.8156, 0.7, 0.8156, 0.7, 0.8156, 0.6, 0.8156, 1.0, 0.8479, 0.9, 0.8479, 0.9, 0.8479, 1.0, 0.8479, 0.625, 0.5, 0.875, 0.5, 0.875, 0.75, 0.625, 0.75, 0.875, 0.75, 0.625, 0.75, 0.625, 0.75, 0.875, 0.75, 0.625, 0.25, 0.625, 0.0, 0.625, 0.0, 0.625, 0.25, 0.625, 0.75, 0.625, 0.5, 0.625, 0.5, 0.625, 0.75])
me_cube.materials.append(mat_material)
me_cube.materials.append(mat_material_001)
me_cube.use_mirror_vertex_groups = False
me_cube.update()

# ---- objects
ob_cube = bpy.data.objects.new('Cube', me_cube)
ob_light = bpy.data.objects.new('Light', light_light)
ob_camera = bpy.data.objects.new('Camera', cam_camera)

# ---- transforms, parenting, visibility, modifiers, constraints
ob_cube.location = (0.0, 0.0, 0.0)
ob_cube.scale = (1.074, 0.7462, 1.074)
ob_cube.lock_rotations_4d = False
ob_cube.empty_display_type = 'ARROWS'
ob_cube.lineart.crease_threshold = 0.0
ob_light.location = (4.076, 1.005, 5.904)
ob_light.rotation_euler = (0.6503, 0.05522, 1.866)
ob_light.lock_rotations_4d = False
ob_light.empty_display_type = 'ARROWS'
ob_light.color = (0.0, 0.0, 0.0, 0.0)
ob_light.lineart.crease_threshold = 0.0
ob_camera.location = (7.359, -6.926, 4.958)
ob_camera.rotation_euler = (1.109, 0.0, 0.8149)
ob_camera.lock_rotations_4d = False
ob_camera.empty_display_type = 'ARROWS'
ob_camera.color = (0.0, 0.0, 0.0, 0.0)
ob_camera.display_type = 'WIRE'
ob_camera.lineart.crease_threshold = 0.0

# ---- collection membership
col_collection.objects.link(ob_cube)
col_collection.objects.link(ob_light)
col_collection.objects.link(ob_camera)

# ---- scene / render settings (as saved in the file)
scene.camera = ob_camera
scene.frame_start = 1; scene.frame_end = 250; scene.frame_set(1)
scene.render.engine = 'BLENDER_EEVEE_NEXT'
scene.cycles.sampling_pattern = 'TABULATED_SOBOL'
bpy.context.view_layer.update()

